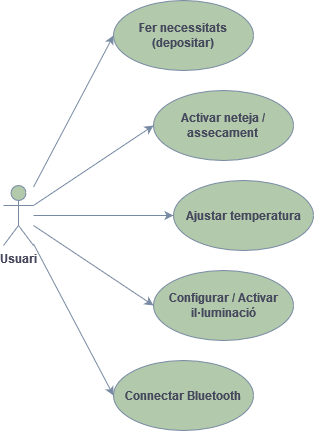

The diagram above was exported from draw.io. Its source (the exported page's mxGraphModel, read from the mxfile embedded in the PNG):
<mxGraphModel dx="1050" dy="531" grid="1" gridSize="10" guides="1" tooltips="1" connect="1" arrows="1" fold="1" page="1" pageScale="1" pageWidth="827" pageHeight="1169" math="0" shadow="0">
  <root>
    <mxCell id="0" />
    <mxCell id="1" parent="0" />
    <mxCell id="a-DFC1wviPtOFch6qN4O-10" style="orthogonalLoop=1;jettySize=auto;html=1;entryX=0;entryY=0.5;entryDx=0;entryDy=0;strokeColor=#788AA3;fontColor=default;fillColor=#B2C9AB;labelBackgroundColor=none;" parent="1" source="a-DFC1wviPtOFch6qN4O-1" target="a-DFC1wviPtOFch6qN4O-4" edge="1">
      <mxGeometry relative="1" as="geometry" />
    </mxCell>
    <mxCell id="a-DFC1wviPtOFch6qN4O-16" style="orthogonalLoop=1;jettySize=auto;html=1;entryX=0;entryY=0.5;entryDx=0;entryDy=0;strokeColor=#788AA3;fontColor=default;fillColor=#B2C9AB;labelBackgroundColor=none;" parent="1" source="a-DFC1wviPtOFch6qN4O-1" target="a-DFC1wviPtOFch6qN4O-5" edge="1">
      <mxGeometry relative="1" as="geometry" />
    </mxCell>
    <mxCell id="a-DFC1wviPtOFch6qN4O-17" style="orthogonalLoop=1;jettySize=auto;html=1;entryX=0;entryY=0.5;entryDx=0;entryDy=0;strokeColor=#788AA3;fontColor=default;fillColor=#B2C9AB;labelBackgroundColor=none;" parent="1" source="a-DFC1wviPtOFch6qN4O-1" target="a-DFC1wviPtOFch6qN4O-6" edge="1">
      <mxGeometry relative="1" as="geometry" />
    </mxCell>
    <mxCell id="a-DFC1wviPtOFch6qN4O-18" style="orthogonalLoop=1;jettySize=auto;html=1;entryX=0;entryY=0.5;entryDx=0;entryDy=0;strokeColor=#788AA3;fontColor=default;fillColor=#B2C9AB;labelBackgroundColor=none;" parent="1" source="a-DFC1wviPtOFch6qN4O-1" target="a-DFC1wviPtOFch6qN4O-7" edge="1">
      <mxGeometry relative="1" as="geometry" />
    </mxCell>
    <mxCell id="a-DFC1wviPtOFch6qN4O-19" style="orthogonalLoop=1;jettySize=auto;html=1;entryX=0;entryY=0.5;entryDx=0;entryDy=0;strokeColor=#788AA3;fontColor=default;fillColor=#B2C9AB;labelBackgroundColor=none;" parent="1" source="a-DFC1wviPtOFch6qN4O-1" target="a-DFC1wviPtOFch6qN4O-8" edge="1">
      <mxGeometry relative="1" as="geometry" />
    </mxCell>
    <mxCell id="a-DFC1wviPtOFch6qN4O-1" value="&lt;b&gt;Usuari&lt;/b&gt;" style="shape=umlActor;verticalLabelPosition=bottom;verticalAlign=top;html=1;strokeColor=#788AA3;fontColor=#46495D;fillColor=#B2C9AB;labelBackgroundColor=none;" parent="1" vertex="1">
      <mxGeometry x="50" y="195" width="30" height="60" as="geometry" />
    </mxCell>
    <mxCell id="a-DFC1wviPtOFch6qN4O-4" value="&lt;b&gt;Fer necessitats&lt;br&gt;(depositar)&lt;/b&gt;" style="ellipse;whiteSpace=wrap;html=1;strokeColor=#788AA3;fontColor=#46495D;fillColor=#B2C9AB;labelBackgroundColor=none;" parent="1" vertex="1">
      <mxGeometry x="160" y="10" width="140" height="70" as="geometry" />
    </mxCell>
    <mxCell id="a-DFC1wviPtOFch6qN4O-5" value="&lt;b&gt;Ajustar temperatura&lt;/b&gt;" style="ellipse;whiteSpace=wrap;html=1;strokeColor=#788AA3;fontColor=#46495D;fillColor=#B2C9AB;labelBackgroundColor=none;" parent="1" vertex="1">
      <mxGeometry x="220" y="190" width="140" height="70" as="geometry" />
    </mxCell>
    <mxCell id="a-DFC1wviPtOFch6qN4O-6" value="&lt;b&gt;Configurar / Activar il·luminació&lt;/b&gt;" style="ellipse;whiteSpace=wrap;html=1;strokeColor=#788AA3;fontColor=#46495D;fillColor=#B2C9AB;labelBackgroundColor=none;" parent="1" vertex="1">
      <mxGeometry x="200" y="280" width="140" height="70" as="geometry" />
    </mxCell>
    <mxCell id="a-DFC1wviPtOFch6qN4O-7" value="&lt;b&gt;Activar neteja / assecament&lt;br&gt;&lt;/b&gt;" style="ellipse;whiteSpace=wrap;html=1;strokeColor=#788AA3;fontColor=#46495D;fillColor=#B2C9AB;labelBackgroundColor=none;" parent="1" vertex="1">
      <mxGeometry x="200" y="100" width="140" height="70" as="geometry" />
    </mxCell>
    <mxCell id="a-DFC1wviPtOFch6qN4O-8" value="&lt;b&gt;Connectar Bluetooth&lt;/b&gt;" style="ellipse;whiteSpace=wrap;html=1;strokeColor=#788AA3;fontColor=#46495D;fillColor=#B2C9AB;labelBackgroundColor=none;" parent="1" vertex="1">
      <mxGeometry x="160" y="370" width="140" height="70" as="geometry" />
    </mxCell>
  </root>
</mxGraphModel>